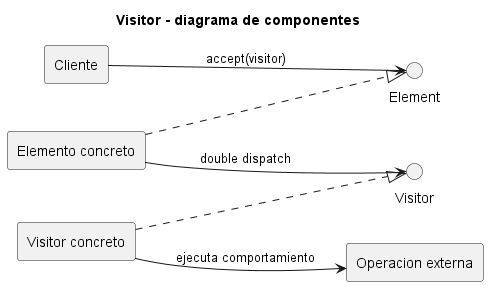

The diagram above was rendered by PlantUML. Its source (embedded in the PNG):
@startuml
title Visitor - diagrama de componentes
left to right direction
skinparam componentStyle rectangle

component "Cliente" as Client
interface "Element" as IElement
component "Elemento concreto" as Element
interface "Visitor" as IVisitor
component "Visitor concreto" as Visitor
component "Operacion externa" as Operation

Client --> IElement : accept(visitor)
Element ..|> IElement
Visitor ..|> IVisitor
Element --> IVisitor : double dispatch
Visitor --> Operation : ejecuta comportamiento
@enduml